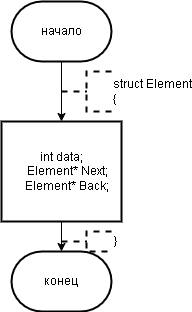

The diagram above was exported from draw.io. Its source (the exported page's mxGraphModel, read from the mxfile embedded in the PNG):
<mxGraphModel dx="1386" dy="791" grid="1" gridSize="10" guides="1" tooltips="1" connect="1" arrows="1" fold="1" page="1" pageScale="1" pageWidth="827" pageHeight="1169" math="0" shadow="0">
  <root>
    <mxCell id="0" />
    <mxCell id="1" parent="0" />
    <mxCell id="6PEhlFCMRJf7MTI68o6j-3" value="" style="edgeStyle=orthogonalEdgeStyle;rounded=0;orthogonalLoop=1;jettySize=auto;html=1;" edge="1" parent="1" source="6PEhlFCMRJf7MTI68o6j-1" target="6PEhlFCMRJf7MTI68o6j-2">
      <mxGeometry relative="1" as="geometry" />
    </mxCell>
    <mxCell id="6PEhlFCMRJf7MTI68o6j-1" value="начало" style="strokeWidth=2;html=1;shape=mxgraph.flowchart.terminator;whiteSpace=wrap;" vertex="1" parent="1">
      <mxGeometry x="380" y="90" width="100" height="60" as="geometry" />
    </mxCell>
    <mxCell id="6PEhlFCMRJf7MTI68o6j-2" value="&lt;div&gt;int data;&lt;/div&gt;&lt;div&gt;&lt;span style=&quot;background-color: initial;&quot;&gt;&amp;nbsp; &amp;nbsp; Element* Next;&lt;/span&gt;&lt;br&gt;&lt;/div&gt;&lt;div&gt;&amp;nbsp; &amp;nbsp; Element* Back;&lt;/div&gt;" style="whiteSpace=wrap;html=1;strokeWidth=2;" vertex="1" parent="1">
      <mxGeometry x="370" y="210" width="120" height="100" as="geometry" />
    </mxCell>
    <mxCell id="6PEhlFCMRJf7MTI68o6j-4" value="&lt;div&gt;struct Element&lt;/div&gt;&lt;div&gt;{&lt;/div&gt;" style="strokeWidth=2;html=1;shape=mxgraph.flowchart.annotation_2;align=left;labelPosition=right;pointerEvents=1;dashed=1;" vertex="1" parent="1">
      <mxGeometry x="430" y="160" width="50" height="40" as="geometry" />
    </mxCell>
    <mxCell id="6PEhlFCMRJf7MTI68o6j-5" value="конец" style="strokeWidth=2;html=1;shape=mxgraph.flowchart.terminator;whiteSpace=wrap;" vertex="1" parent="1">
      <mxGeometry x="380" y="340" width="100" height="60" as="geometry" />
    </mxCell>
    <mxCell id="6PEhlFCMRJf7MTI68o6j-6" style="edgeStyle=orthogonalEdgeStyle;rounded=0;orthogonalLoop=1;jettySize=auto;html=1;exitX=0.5;exitY=1;exitDx=0;exitDy=0;entryX=0.5;entryY=0;entryDx=0;entryDy=0;entryPerimeter=0;" edge="1" parent="1" source="6PEhlFCMRJf7MTI68o6j-2" target="6PEhlFCMRJf7MTI68o6j-5">
      <mxGeometry relative="1" as="geometry" />
    </mxCell>
    <mxCell id="6PEhlFCMRJf7MTI68o6j-7" value="}" style="strokeWidth=2;html=1;shape=mxgraph.flowchart.annotation_2;align=left;labelPosition=right;pointerEvents=1;dashed=1;" vertex="1" parent="1">
      <mxGeometry x="430" y="320" width="50" height="20" as="geometry" />
    </mxCell>
  </root>
</mxGraphModel>